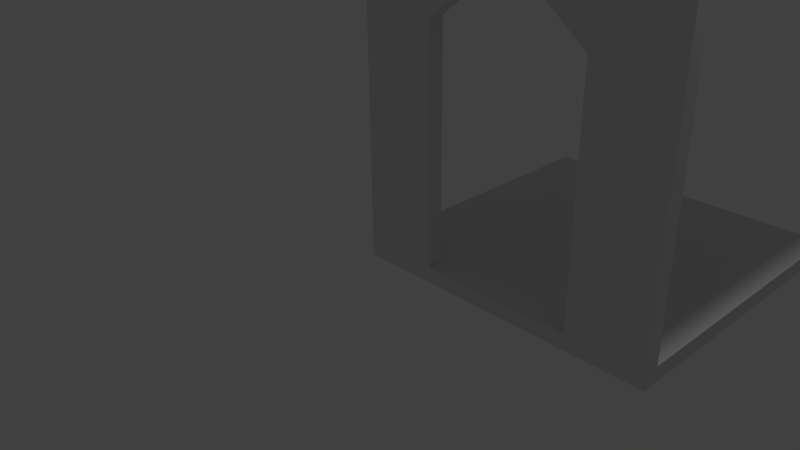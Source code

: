 # Source: Gate.blend  (saved by Blender 2.76.0; exported with 4.5.12 LTS)
import bpy
from mathutils import Matrix  # noqa: F401  (used for matrix-valued properties, if any)

bpy.ops.wm.read_factory_settings(use_empty=True)
scene = bpy.context.scene
scene.name = 'Scene'

# ---- collections
col_collection_1 = bpy.data.collections.new('Collection 1'); scene.collection.children.link(col_collection_1)

# ---- materials (node trees are filled in below, after node groups)
mat_material = bpy.data.materials.new('Material')
mat_material.alpha_threshold = 0.0
mat_material.use_transparent_shadow = False
mat_material.roughness = 0.5
mat_material.line_color = (0.0, 0.0, 0.0, 1.0)

# ---- material node trees

# ---- world
world_world = bpy.data.worlds.new('World'); scene.world = world_world
world_world.color = (0.05088, 0.05088, 0.05088)
world_world.use_sun_shadow = False
world_world.sun_shadow_jitter_overblur = 0.0
world_world.cycles.sampling_method = 'MANUAL'
world_world.cycles.sample_map_resolution = 256

# ---- cameras
cam_camera = bpy.data.cameras.new('Camera')
cam_camera.clip_end = 100.0
cam_camera.lens = 35.0
cam_camera.sensor_width = 32.0
cam_camera.sensor_height = 18.0
cam_camera.ortho_scale = 7.314
cam_camera.dof.focus_distance = 0.0
cam_camera.dof.aperture_fstop = 128.0

# ---- lights
light_lamp = bpy.data.lights.new('Lamp', 'POINT')
light_lamp.transmission_factor = 0.0
light_lamp.cutoff_distance = 30.0
light_lamp.energy = 100.0
light_lamp.shadow_buffer_clip_start = 1.001
light_lamp.shadow_soft_size = 0.1
light_lamp.shadow_maximum_resolution = 0.006
light_lamp.use_absolute_resolution = True
light_lamp.cycles.use_multiple_importance_sampling = False

# ---- meshes
me_cube = bpy.data.meshes.new('Cube')
me_cube.from_pydata([(3.0, 3.0, -1.0), (3.0, -1.0, -1.0), (-1.0, -1.0, -1.0), (-1.0, 3.0, -1.0), (3.0, 3.0, -0.8), (3.0, -1.0, -0.8), (-1.0, -1.0, -0.8), (-1.0, 3.0, -0.8), (2.0, 3.0, -1.0), (1.0, 3.0, -1.0), (2.384e-07, 3.0, -1.0), (2.0, -1.0, -1.0), (1.0, -1.0, -1.0), (0.0, -1.0, -1.0), (2.0, 3.0, -0.8), (1.0, 3.0, -0.8), (1.192e-07, 3.0, -0.8), (2.0, -1.0, -0.8), (1.0, -1.0, -0.8), (-4.172e-07, -1.0, -0.8), (3.0, 2.8, -1.0), (3.0, 2.6, -1.0), (3.0, 2.4, -1.0), (3.0, 2.2, -1.0), (3.0, 2.0, -1.0), (3.0, 1.8, -1.0), (3.0, 1.6, -1.0), (3.0, 1.4, -1.0), (3.0, 1.2, -1.0), (3.0, 1.0, -1.0), (3.0, 0.8, -1.0), (3.0, 0.6, -1.0), (3.0, 0.4, -1.0), (3.0, 0.2, -1.0), (3.0, -1.788e-07, -1.0), (3.0, -0.2, -1.0), (3.0, -0.4, -1.0), (3.0, -0.6, -1.0), (3.0, -0.8, -1.0), (-1.0, -0.8, -1.0), (-1.0, -0.6, -1.0), (-1.0, -0.4, -1.0), (-1.0, -0.2, -1.0), (-1.0, 2.682e-07, -1.0), (-1.0, 0.2, -1.0), (-1.0, 0.4, -1.0), (-1.0, 0.6, -1.0), (-1.0, 0.8, -1.0), (-1.0, 1.0, -1.0), (-1.0, 1.2, -1.0), (-1.0, 1.4, -1.0), (-1.0, 1.6, -1.0), (-1.0, 1.8, -1.0), (-1.0, 2.0, -1.0), (-1.0, 2.2, -1.0), (-1.0, 2.4, -1.0), (-1.0, 2.6, -1.0), (-1.0, 2.8, -1.0), (3.0, 2.8, -0.8), (3.0, 2.6, -0.8), (3.0, 2.4, -0.8), (3.0, 2.2, -0.8), (3.0, 2.0, -0.8), (3.0, 1.8, -0.8), (3.0, 1.6, -0.8), (3.0, 1.4, -0.8), (3.0, 1.2, -0.8), (3.0, 1.0, -0.8), (3.0, 0.8, -0.8), (3.0, 0.6, -0.8), (3.0, 0.4, -0.8), (3.0, 0.2, -0.8), (3.0, -7.004e-07, -0.8), (3.0, -0.2, -0.8), (3.0, -0.4, -0.8), (3.0, -0.6, -0.8), (3.0, -0.8, -0.8), (-1.0, -0.8, -0.8), (-1.0, -0.6, -0.8), (-1.0, -0.4, -0.8), (-1.0, -0.2, -0.8), (-1.0, 2.831e-07, -0.8), (-1.0, 0.2, -0.8), (-1.0, 0.4, -0.8), (-1.0, 0.6, -0.8), (-1.0, 0.8, -0.8), (-1.0, 1.0, -0.8), (-1.0, 1.2, -0.8), (-1.0, 1.4, -0.8), (-1.0, 1.6, -0.8), (-1.0, 1.8, -0.8), (-1.0, 2.0, -0.8), (-1.0, 2.2, -0.8), (-1.0, 2.4, -0.8), (-1.0, 2.6, -0.8), (-1.0, 2.8, -0.8), (2.0, 2.8, -0.8), (2.0, 2.6, -0.8), (2.0, 2.4, -0.8), (2.0, 2.2, -0.8), (2.0, 2.0, -0.8), (2.0, 1.8, -0.8), (2.0, 1.6, -0.8), (2.0, 1.4, -0.8), (2.0, 1.2, -0.8), (2.0, 1.0, -0.8), (2.0, 0.8, -0.8), (2.0, 0.6, -0.8), (2.0, 0.4, -0.8), (2.0, 0.2, -0.8), (2.0, -4.619e-07, -0.8), (2.0, -0.2, -0.8), (2.0, -0.4, -0.8), (2.0, -0.6, -0.8), (2.0, -0.8, -0.8), (1.0, 2.8, -0.8), (1.0, 2.6, -0.8), (1.0, 2.4, -0.8), (1.0, 2.2, -0.8), (1.0, 2.0, -0.8), (1.0, 1.8, -0.8), (1.0, 1.6, -0.8), (1.0, 1.4, -0.8), (1.0, 1.2, -0.8), (1.0, 1.0, -0.8), (1.0, 0.8, -0.8), (1.0, 0.6, -0.8), (1.0, 0.4, -0.8), (1.0, 0.2, -0.8), (1.0, -2.235e-07, -0.8), (1.0, -0.2, -0.8), (1.0, -0.4, -0.8), (1.0, -0.6, -0.8), (1.0, -0.8, -0.8), (9.239e-08, 2.8, -0.8), (6.557e-08, 2.6, -0.8), (3.874e-08, 2.4, -0.8), (1.192e-08, 2.2, -0.8), (-1.49e-08, 2.0, -0.8), (-4.172e-08, 1.8, -0.8), (-6.855e-08, 1.6, -0.8), (-9.537e-08, 1.4, -0.8), (-1.222e-07, 1.2, -0.8), (-1.49e-07, 1.0, -0.8), (-1.758e-07, 0.8, -0.8), (-2.027e-07, 0.6, -0.8), (-2.295e-07, 0.4, -0.8), (-2.563e-07, 0.2, -0.8), (-2.831e-07, 1.49e-08, -0.8), (-3.099e-07, -0.2, -0.8), (-3.368e-07, -0.4, -0.8), (-3.636e-07, -0.6, -0.8), (-3.904e-07, -0.8, -0.8), (2.0, -0.8, -1.0), (2.0, -0.6, -1.0), (2.0, -0.4, -1.0), (2.0, -0.2, -1.0), (2.0, 2.98e-08, -1.0), (2.0, 0.2, -1.0), (2.0, 0.4, -1.0), (2.0, 0.6, -1.0), (2.0, 0.8, -1.0), (2.0, 1.0, -1.0), (2.0, 1.2, -1.0), (2.0, 1.4, -1.0), (2.0, 1.6, -1.0), (2.0, 1.8, -1.0), (2.0, 2.0, -1.0), (2.0, 2.2, -1.0), (2.0, 2.4, -1.0), (2.0, 2.6, -1.0), (2.0, 2.8, -1.0), (1.0, -0.8, -1.0), (1.0, -0.6, -1.0), (1.0, -0.4, -1.0), (1.0, -0.2, -1.0), (1.0, 8.941e-08, -1.0), (1.0, 0.2, -1.0), (1.0, 0.4, -1.0), (1.0, 0.6, -1.0), (1.0, 0.8, -1.0), (1.0, 1.0, -1.0), (1.0, 1.2, -1.0), (1.0, 1.4, -1.0), (1.0, 1.6, -1.0), (1.0, 1.8, -1.0), (1.0, 2.0, -1.0), (1.0, 2.2, -1.0), (1.0, 2.4, -1.0), (1.0, 2.6, -1.0), (1.0, 2.8, -1.0), (1.192e-08, -0.8, -1.0), (2.384e-08, -0.6, -1.0), (3.576e-08, -0.4, -1.0), (4.768e-08, -0.2, -1.0), (5.96e-08, 2.682e-07, -1.0), (7.153e-08, 0.2, -1.0), (8.345e-08, 0.4, -1.0), (9.537e-08, 0.6, -1.0), (1.073e-07, 0.8, -1.0), (1.192e-07, 1.0, -1.0), (1.311e-07, 1.2, -1.0), (1.431e-07, 1.4, -1.0), (1.55e-07, 1.6, -1.0), (1.669e-07, 1.8, -1.0), (1.788e-07, 2.0, -1.0), (1.907e-07, 2.2, -1.0), (2.027e-07, 2.4, -1.0), (2.146e-07, 2.6, -1.0), (2.265e-07, 2.8, -1.0), (-4.172e-07, -1.0, 2.2), (-1.0, -1.0, 2.8), (-3.904e-07, -0.8, 2.2), (-1.0, -0.8, 2.8), (3.0, -0.8, 2.8), (3.0, -1.0, 2.8), (2.0, -1.0, 2.2), (2.0, -0.8, 2.2), (2.5, -0.8, 2.8), (2.5, -1.0, 2.8), (1.5, -1.0, 2.6), (1.5, -0.8, 2.6), (2.0, -0.8, 2.8), (2.0, -1.0, 2.8), (1.0, -1.0, 2.8), (1.0, -0.8, 2.8), (0.5, -1.0, 2.6), (-0.5, -1.0, 2.8), (0.5, -0.8, 2.6), (-0.5, -0.8, 2.8), (1.0, -1.0, 2.8), (-3.576e-07, -1.0, 2.8), (1.0, -0.8, 2.8), (-3.576e-07, -0.8, 2.8), (3.0, -0.8, 2.8), (3.0, -1.0, 2.8), (2.5, -0.8, 2.8), (2.5, -1.0, 2.8), (3.0, -0.8, 3.0), (3.0, -1.0, 3.0), (2.5, -0.8, 3.0), (2.5, -1.0, 3.0), (2.5, -0.8, 3.0), (2.5, -1.0, 3.0), (2.0, -0.8, 3.0), (2.0, -1.0, 3.0), (2.0, -0.8, 3.0), (2.0, -1.0, 3.0), (1.0, -1.0, 3.0), (1.0, -0.8, 3.0), (1.0, -1.0, 3.0), (-3.576e-07, -1.0, 3.0), (1.0, -0.8, 3.0), (-3.576e-07, -0.8, 3.0), (-0.5, -1.0, 3.0), (-0.5, -0.8, 3.0), (-3.576e-07, -1.0, 3.0), (-3.576e-07, -0.8, 3.0), (-1.0, -1.0, 3.0), (-1.0, -0.8, 3.0), (-0.5, -1.0, 3.0), (-0.5, -0.8, 3.0), (3.0, 3.0, 2.8), (2.5, 3.0, 2.8), (3.0, 3.0, 3.0), (2.5, 3.0, 3.0), (2.0, 3.0, 2.8), (2.5, 3.0, 2.8), (2.0, 3.0, 3.0), (2.5, 3.0, 3.0), (1.0, 3.0, 2.8), (2.0, 3.0, 2.8), (1.0, 3.0, 3.0), (2.0, 3.0, 3.0), (5.484e-07, 3.0, 2.8), (1.0, 3.0, 2.8), (5.484e-07, 3.0, 3.0), (1.0, 3.0, 3.0), (-0.5, 3.0, 2.8), (-3.576e-07, 3.0, 2.8), (-0.5, 3.0, 3.0), (-3.576e-07, 3.0, 3.0), (-0.5, 3.0, 2.8), (-1.0, 3.0, 2.8), (-0.5, 3.0, 3.0), (-1.0, 3.0, 3.0)], [], [(191, 13, 2, 39), (152, 77, 213, 212), (38, 76, 5, 1), (13, 19, 6, 2), (57, 95, 7, 3), (16, 10, 3, 7), (4, 0, 8, 14), (14, 8, 9, 15), (15, 9, 10, 16), (1, 5, 17, 11), (11, 17, 18, 12), (12, 18, 19, 13), (5, 76, 214, 215), (114, 133, 18, 17), (133, 152, 19, 18), (38, 1, 11, 153), (153, 11, 12, 172), (172, 12, 13, 191), (9, 190, 209, 10), (190, 189, 208, 209), (189, 188, 207, 208), (188, 187, 206, 207), (187, 186, 205, 206), (186, 185, 204, 205), (185, 184, 203, 204), (184, 183, 202, 203), (183, 182, 201, 202), (182, 181, 200, 201), (181, 180, 199, 200), (180, 179, 198, 199), (179, 178, 197, 198), (178, 177, 196, 197), (177, 176, 195, 196), (176, 175, 194, 195), (175, 174, 193, 194), (174, 173, 192, 193), (173, 172, 191, 192), (8, 171, 190, 9), (171, 170, 189, 190), (170, 169, 188, 189), (169, 168, 187, 188), (168, 167, 186, 187), (167, 166, 185, 186), (166, 165, 184, 185), (165, 164, 183, 184), (164, 163, 182, 183), (163, 162, 181, 182), (162, 161, 180, 181), (161, 160, 179, 180), (160, 159, 178, 179), (159, 158, 177, 178), (158, 157, 176, 177), (157, 156, 175, 176), (156, 155, 174, 175), (155, 154, 173, 174), (154, 153, 172, 173), (0, 20, 171, 8), (20, 21, 170, 171), (21, 22, 169, 170), (22, 23, 168, 169), (23, 24, 167, 168), (24, 25, 166, 167), (25, 26, 165, 166), (26, 27, 164, 165), (27, 28, 163, 164), (28, 29, 162, 163), (29, 30, 161, 162), (30, 31, 160, 161), (31, 32, 159, 160), (32, 33, 158, 159), (33, 34, 157, 158), (34, 35, 156, 157), (35, 36, 155, 156), (36, 37, 154, 155), (37, 38, 153, 154), (15, 16, 134, 115), (115, 134, 135, 116), (116, 135, 136, 117), (117, 136, 137, 118), (118, 137, 138, 119), (119, 138, 139, 120), (120, 139, 140, 121), (121, 140, 141, 122), (122, 141, 142, 123), (123, 142, 143, 124), (124, 143, 144, 125), (125, 144, 145, 126), (126, 145, 146, 127), (127, 146, 147, 128), (128, 147, 148, 129), (129, 148, 149, 130), (130, 149, 150, 131), (131, 150, 151, 132), (132, 151, 152, 133), (14, 15, 115, 96), (96, 115, 116, 97), (97, 116, 117, 98), (98, 117, 118, 99), (99, 118, 119, 100), (100, 119, 120, 101), (101, 120, 121, 102), (102, 121, 122, 103), (103, 122, 123, 104), (104, 123, 124, 105), (105, 124, 125, 106), (106, 125, 126, 107), (107, 126, 127, 108), (108, 127, 128, 109), (109, 128, 129, 110), (110, 129, 130, 111), (111, 130, 131, 112), (112, 131, 132, 113), (113, 132, 133, 114), (4, 14, 96, 58), (58, 96, 97, 59), (59, 97, 98, 60), (60, 98, 99, 61), (61, 99, 100, 62), (62, 100, 101, 63), (63, 101, 102, 64), (64, 102, 103, 65), (65, 103, 104, 66), (66, 104, 105, 67), (67, 105, 106, 68), (68, 106, 107, 69), (69, 107, 108, 70), (70, 108, 109, 71), (71, 109, 110, 72), (72, 110, 111, 73), (73, 111, 112, 74), (74, 112, 113, 75), (75, 113, 114, 76), (2, 6, 77, 39), (39, 77, 78, 40), (40, 78, 79, 41), (41, 79, 80, 42), (42, 80, 81, 43), (43, 81, 82, 44), (44, 82, 83, 45), (45, 83, 84, 46), (46, 84, 85, 47), (47, 85, 86, 48), (48, 86, 87, 49), (49, 87, 88, 50), (50, 88, 89, 51), (51, 89, 90, 52), (52, 90, 91, 53), (53, 91, 92, 54), (54, 92, 93, 55), (55, 93, 94, 56), (56, 94, 95, 57), (0, 4, 58, 20), (20, 58, 59, 21), (21, 59, 60, 22), (22, 60, 61, 23), (23, 61, 62, 24), (24, 62, 63, 25), (25, 63, 64, 26), (26, 64, 65, 27), (27, 65, 66, 28), (28, 66, 67, 29), (29, 67, 68, 30), (30, 68, 69, 31), (31, 69, 70, 32), (32, 70, 71, 33), (33, 71, 72, 34), (34, 72, 73, 35), (35, 73, 74, 36), (36, 74, 75, 37), (37, 75, 76, 38), (16, 7, 95, 134), (134, 95, 94, 135), (135, 94, 93, 136), (136, 93, 92, 137), (137, 92, 91, 138), (138, 91, 90, 139), (139, 90, 89, 140), (140, 89, 88, 141), (141, 88, 87, 142), (142, 87, 86, 143), (143, 86, 85, 144), (144, 85, 84, 145), (145, 84, 83, 146), (146, 83, 82, 147), (147, 82, 81, 148), (148, 81, 80, 149), (149, 80, 79, 150), (150, 79, 78, 151), (151, 78, 77, 152), (10, 209, 57, 3), (209, 208, 56, 57), (208, 207, 55, 56), (207, 206, 54, 55), (206, 205, 53, 54), (205, 204, 52, 53), (204, 203, 51, 52), (203, 202, 50, 51), (202, 201, 49, 50), (201, 200, 48, 49), (200, 199, 47, 48), (199, 198, 46, 47), (198, 197, 45, 46), (197, 196, 44, 45), (196, 195, 43, 44), (195, 194, 42, 43), (194, 193, 41, 42), (193, 192, 40, 41), (192, 191, 39, 40), (229, 213, 283, 282), (77, 6, 211, 213), (6, 19, 210, 211), (19, 152, 212, 210), (215, 214, 234, 235), (114, 17, 216, 217), (76, 114, 217, 214), (17, 5, 215, 216), (218, 221, 225, 222), (214, 217, 221, 218), (216, 215, 219, 220), (217, 216, 220, 221), (225, 224, 248, 249), (220, 219, 223, 224), (221, 220, 224, 225), (223, 219, 243, 245), (228, 229, 233, 232), (211, 210, 226, 227), (212, 213, 229, 228), (210, 212, 228, 226), (230, 232, 252, 250), (226, 228, 232, 230), (229, 255, 280, 278), (227, 226, 230, 231), (234, 236, 263, 262), (214, 218, 236, 234), (218, 219, 237, 236), (219, 215, 235, 237), (239, 238, 240, 241), (235, 234, 238, 239), (237, 235, 239, 241), (236, 237, 241, 240), (243, 242, 244, 245), (222, 223, 245, 244), (222, 244, 268, 266), (219, 218, 242, 243), (246, 249, 248, 247), (223, 222, 246, 247), (225, 249, 272, 270), (224, 223, 247, 248), (252, 253, 251, 250), (233, 231, 251, 253), (231, 230, 250, 251), (253, 252, 277, 276), (255, 254, 256, 257), (231, 233, 257, 256), (227, 231, 256, 254), (229, 227, 254, 255), (259, 258, 260, 261), (213, 211, 258, 259), (211, 227, 260, 258), (227, 229, 261, 260), (262, 263, 265, 264), (238, 234, 262, 264), (236, 240, 265, 263), (240, 238, 264, 265), (267, 266, 268, 269), (244, 242, 269, 268), (218, 222, 266, 267), (242, 218, 267, 269), (271, 270, 272, 273), (249, 246, 273, 272), (222, 225, 270, 271), (246, 222, 271, 273), (275, 274, 276, 277), (252, 232, 275, 277), (232, 233, 274, 275), (233, 253, 276, 274), (279, 278, 280, 281), (255, 257, 281, 280), (233, 229, 278, 279), (257, 233, 279, 281), (282, 283, 285, 284), (261, 229, 282, 284), (259, 261, 284, 285), (213, 259, 285, 283)])
me_cube.materials.append(mat_material)
me_cube.use_remesh_preserve_volume = False
me_cube.use_remesh_preserve_attributes = False
me_cube.use_mirror_vertex_groups = False
me_cube.update()

# ---- objects
ob_cube = bpy.data.objects.new('Cube', me_cube)
ob_lamp = bpy.data.objects.new('Lamp', light_lamp)
ob_camera = bpy.data.objects.new('Camera', cam_camera)

# ---- transforms, parenting, visibility, modifiers, constraints
ob_cube.location = (1.0, 1.0, 1.0)
ob_cube.lock_rotations_4d = False
ob_cube.empty_display_type = 'ARROWS'
ob_cube.lineart.crease_threshold = 0.0
ob_lamp.location = (4.076, 1.005, 5.904)
ob_lamp.rotation_euler = (0.6503, 0.05522, 1.866)
ob_lamp.lock_rotations_4d = False
ob_lamp.empty_display_type = 'ARROWS'
ob_lamp.color = (0.0, 0.0, 0.0, 0.0)
ob_lamp.lineart.crease_threshold = 0.0
ob_camera.location = (7.481, -6.508, 5.344)
ob_camera.rotation_euler = (1.109, 0.01082, 0.8149)
ob_camera.lock_rotations_4d = False
ob_camera.empty_display_type = 'ARROWS'
ob_camera.color = (0.0, 0.0, 0.0, 0.0)
ob_camera.display_type = 'WIRE'
ob_camera.lineart.crease_threshold = 0.0

# ---- collection membership
col_collection_1.objects.link(ob_cube)
col_collection_1.objects.link(ob_lamp)
col_collection_1.objects.link(ob_camera)

# ---- scene / render settings (as saved in the file)
scene.camera = ob_camera
scene.frame_start = 1; scene.frame_end = 250; scene.frame_set(1)
scene.render.engine = 'BLENDER_EEVEE_NEXT'
scene.render.resolution_percentage = 50
scene.render.dither_intensity = 0.0
scene.cycles.use_denoising = False
scene.cycles.samples = 10
scene.cycles.sampling_pattern = 'TABULATED_SOBOL'
scene.cycles.light_sampling_threshold = 0.0
scene.cycles.use_adaptive_sampling = False
scene.cycles.use_light_tree = False
scene.cycles.blur_glossy = 0.0
scene.cycles.pixel_filter_type = 'GAUSSIAN'
scene.cycles.sample_clamp_indirect = 0.0
scene.view_settings.view_transform = 'Standard'
bpy.context.view_layer.update()
